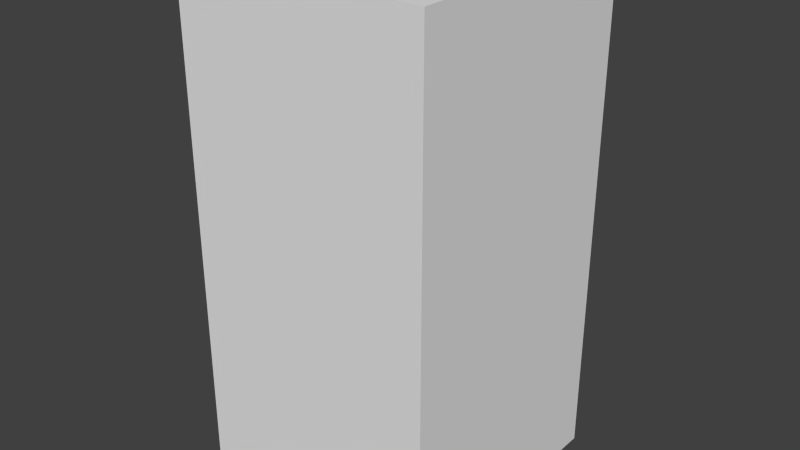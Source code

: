 # Source: yellowXSeven.blend  (saved by Blender 2.68.0; exported with 4.5.12 LTS)
import bpy
from mathutils import Matrix  # noqa: F401  (used for matrix-valued properties, if any)

bpy.ops.wm.read_factory_settings(use_empty=True)
scene = bpy.context.scene
scene.name = 'Scene'

# ---- collections
col_collection_1 = bpy.data.collections.new('Collection 1'); scene.collection.children.link(col_collection_1)

# ---- world
world_world = bpy.data.worlds.new('World'); scene.world = world_world
world_world.color = (0.05088, 0.05088, 0.05088)
world_world.use_sun_shadow = False
world_world.sun_shadow_jitter_overblur = 0.0
world_world.cycles.sampling_method = 'MANUAL'
world_world.cycles.sample_map_resolution = 256

# ---- meshes
me_yellowxseven = bpy.data.meshes.new('yellowXSeven')
me_yellowxseven.from_pydata([(-0.5, -0.5, -1.0), (-0.5, 0.5, -1.0), (0.5, 0.5, -1.0), (0.5, -0.5, -1.0), (-0.5, -0.5, 1.0), (-0.5, 0.5, 1.0), (0.5, 0.5, 1.0), (0.5, -0.5, 1.0)], [], [(4, 5, 1, 0), (5, 6, 2, 1), (6, 7, 3, 2), (7, 4, 0, 3), (0, 1, 2, 3), (7, 6, 5, 4)])
me_yellowxseven.use_remesh_preserve_volume = False
me_yellowxseven.use_remesh_preserve_attributes = False
me_yellowxseven.use_mirror_vertex_groups = False
me_yellowxseven.update()

# ---- objects
ob_yellowxseven = bpy.data.objects.new('yellowXSeven', me_yellowxseven)

# ---- transforms, parenting, visibility, modifiers, constraints
ob_yellowxseven.location = (0.0, 0.0, 0.0)
ob_yellowxseven.lineart.crease_threshold = 0.0

# ---- collection membership
col_collection_1.objects.link(ob_yellowxseven)

# ---- scene / render settings (as saved in the file)
scene.frame_start = 1; scene.frame_end = 250; scene.frame_set(1)
scene.render.engine = 'BLENDER_EEVEE_NEXT'
scene.render.image_settings.color_mode = 'RGB'
scene.render.image_settings.compression = 90
scene.render.resolution_percentage = 50
scene.render.dither_intensity = 0.0
scene.cycles.use_denoising = False
scene.cycles.samples = 10
scene.cycles.sampling_pattern = 'TABULATED_SOBOL'
scene.cycles.light_sampling_threshold = 0.0
scene.cycles.use_adaptive_sampling = False
scene.cycles.use_light_tree = False
scene.cycles.blur_glossy = 0.0
scene.cycles.volume_bounces = 1
scene.cycles.pixel_filter_type = 'GAUSSIAN'
scene.cycles.sample_clamp_indirect = 0.0
scene.view_settings.view_transform = 'Standard'
bpy.context.view_layer.update()

# ---- added for rendering (the .blend has no active camera and no usable light): camera, sun
cam_auto = bpy.data.cameras.new('AutoCamera')
cam_auto.lens = 50.0
cam_auto.sensor_width = 36.0
cam_auto.clip_end = 1000.0
ob_auto_camera = bpy.data.objects.new('AutoCamera', cam_auto)
scene.collection.objects.link(ob_auto_camera)
ob_auto_camera.location = (2.26633, -2.71959, 1.81306)
ob_auto_camera.rotation_euler = (1.09748, -7.21219e-08, 0.694738)
scene.camera = ob_auto_camera
light_auto_sun = bpy.data.lights.new('AutoSun', 'SUN')
light_auto_sun.energy = 3.0
light_auto_sun.angle = 0.0523599
ob_auto_sun = bpy.data.objects.new('AutoSun', light_auto_sun)
scene.collection.objects.link(ob_auto_sun)
ob_auto_sun.rotation_euler = (0.872665, 0.174533, 0.523599)
bpy.context.view_layer.update()
